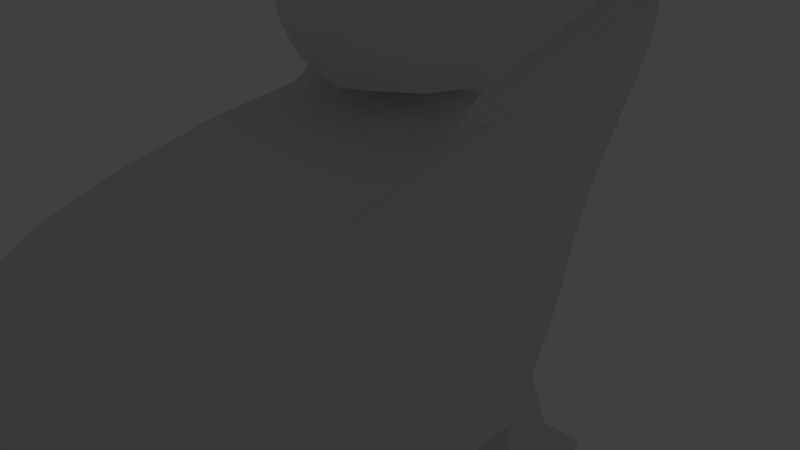 # Source: bear2.blend  (saved by Blender 2.76.0; exported with 4.5.12 LTS)
import bpy
from mathutils import Matrix  # noqa: F401  (used for matrix-valued properties, if any)

bpy.ops.wm.read_factory_settings(use_empty=True)
scene = bpy.context.scene
scene.name = 'Scene'

# ---- collections
col_collection_1 = bpy.data.collections.new('Collection 1'); scene.collection.children.link(col_collection_1)
col_collection_1.hide_render = True
col_collection_1.hide_viewport = True
col_collection_3 = bpy.data.collections.new('Collection 3'); scene.collection.children.link(col_collection_3)

# ---- world
world_world = bpy.data.worlds.new('World'); scene.world = world_world
world_world.color = (0.05088, 0.05088, 0.05088)
world_world.use_sun_shadow = False
world_world.sun_shadow_jitter_overblur = 0.0
world_world.cycles.sampling_method = 'MANUAL'
world_world.cycles.sample_map_resolution = 256

# ---- cameras
cam_camera = bpy.data.cameras.new('Camera')
cam_camera.clip_end = 100.0
cam_camera.lens = 35.0
cam_camera.sensor_width = 32.0
cam_camera.sensor_height = 18.0
cam_camera.ortho_scale = 7.314
cam_camera.dof.focus_distance = 0.0
cam_camera.dof.aperture_fstop = 128.0

# ---- lights
light_lamp = bpy.data.lights.new('Lamp', 'POINT')
light_lamp.transmission_factor = 0.0
light_lamp.cutoff_distance = 30.0
light_lamp.energy = 100.0
light_lamp.shadow_buffer_clip_start = 1.001
light_lamp.shadow_soft_size = 0.1
light_lamp.shadow_maximum_resolution = 0.006
light_lamp.use_absolute_resolution = True
light_lamp.cycles.use_multiple_importance_sampling = False

# ---- meshes
me_cube_001 = bpy.data.meshes.new('Cube.001')
me_cube_001.from_pydata([(1.841, -4.82, -1.176), (1.775, -4.491, 0.3689), (0.0, 2.793, 0.2218), (0.0, 2.048, -1.415), (0.0, -5.004, 0.2807), (0.0, -5.338, -1.415), (1.599, -2.601, 1.399), (0.0, 5.343, 1.641), (0.0, -2.887, 1.446), (0.479, -3.776, -4.326), (0.0, 1.084, -2.335), (0.0, -4.158, -2.64), (1.689, -3.549, 1.007), (0.0, -3.934, 1.013), (0.0, 3.56, 0.937), (1.807, -4.883, -0.3688), (0.0, -5.33, -0.4043), (0.0, 2.443, -0.547), (2.231, -0.9734, 0.3297), (2.27, -1.475, -1.176), (1.815, 0.5694, 1.494), (1.382, -1.674, -2.728), (0.0, -1.864, -3.228), (2.107, -0.1551, 0.9727), (2.334, -1.209, -0.3777), (2.27, 0.3285, -1.176), (1.213, 0.2784, -2.19), (2.334, 0.644, -0.3889), (2.231, 0.9235, 0.3085), (1.568, 2.476, 1.482), (0.0, 0.1247, -2.804), (2.016, 1.675, 0.9541), (2.231, -2.958, 0.3518), (1.815, -1.193, 1.44), (0.0, -3.182, -2.987), (2.107, -2.07, 0.9921), (2.27, -3.363, -1.176), (2.033, -2.978, -2.436), (2.334, -3.148, -0.366), (0.0, -5.177, -2.018), (1.97, -4.675, -1.521), (0.0, 1.947, -1.846), (2.162, -1.66, -1.757), (2.162, 0.2878, -1.635), (2.162, -3.432, -1.751), (0.4483, -3.829, -2.609), (0.5954, 1.046, -2.33), (0.4469, -1.674, -3.116), (0.4809, 0.1956, -2.562), (0.5043, -3.012, -2.885), (0.6872, 1.913, -1.751), (0.6872, -4.983, -1.924), (1.233, 0.4187, -4.278), (2.184, 0.385, -4.283), (0.5065, 0.3359, -4.286), (0.6145, 0.9996, -4.297), (1.067, 2.295, -4.246), (1.229, 0.2533, -3.851), (0.6104, 1.01, -3.9), (1.028, 2.624, -3.682), (2.179, 0.229, -3.736), (0.501, 0.1706, -3.938), (0.6383, 1.022, -3.121), (2.129, 0.2968, -3.062), (1.218, 0.3094, -3.172), (1.108, 1.985, -3.03), (0.5342, 0.2317, -3.282), (0.479, -3.776, -4.326), (2.167, -3.447, -3.855), (1.974, -2.654, -4.327), (0.696, -2.656, -4.309), (2.168, -3.415, -4.337), (2.168, -4.423, -4.322), (0.6416, -4.413, -4.313), (1.249, -3.833, -4.329), (1.253, -3.243, -4.343), (2.167, -4.64, -3.801), (0.6402, -4.64, -3.849), (1.919, -2.381, -3.919), (0.7649, -2.377, -3.913), (0.4776, -3.787, -3.978), (2.165, -3.432, -3.316), (2.165, -4.611, -2.814), (0.7381, -4.611, -2.939), (0.7525, -2.875, -3.475), (0.4682, -3.805, -3.4), (1.934, -2.9, -3.438), (1.599, -1.211, 1.739), (0.0, 5.489, 1.963), (0.0, -1.353, 1.821), (1.521, 1.17, 1.947), (1.521, 2.957, 1.954), (0.0, 2.725, 5.327), (1.572, -0.3752, 1.874), (0.0, -0.43, 1.948), (0.0, 1.304, 5.279), (1.583, 1.646, 5.111), (0.0, -0.1248, 2.054), (1.521, 1.474, 2.178), (1.568, 3.145, 2.382), (1.301, 2.601, 5.474), (0.0, 1.766, 5.306), (1.584, 0.3226, 4.593), (0.0, -0.05831, 4.827), (0.0, 5.604, 2.395), (1.443, -0.09883, 1.95), (0.0, 0.08846, 2.174), (1.53, 1.729, 2.382), (0.0, 5.637, 3.016), (1.387, 0.09435, 2.098), (1.561, 3.207, 2.645), (1.462, 2.031, 2.766), (0.0, 4.057, 3.217), (1.379, 0.1948, 2.19), (0.0, 0.1993, 2.248), (1.328, 3.164, 3.003), (1.334, 2.31, 3.087), (0.0, 3.598, 3.505), (1.393, 0.3665, 2.367), (0.0, 0.3686, 2.409), (1.076, 3.289, 3.263), (1.726, 2.299, 3.341), (0.0, 4.077, 3.653), (1.715, 0.1635, 2.585), (0.0, -0.4574, 2.324), (1.386, 3.427, 3.622), (1.796, 1.787, 4.904), (0.0, 3.607, 5.559), (1.706, 0.1221, 4.31), (0.0, -0.4182, 4.696), (1.556, 3.001, 5.283), (0.0, -0.6174, 4.34), (1.644, 3.172, 5.182), (1.804, 1.857, 4.735), (0.0, 3.836, 5.496), (1.747, 0.03403, 3.995), (0.0, -0.6704, 2.934), (1.529, 3.502, 4.026), (1.779, 2.186, 3.738), (0.0, 4.251, 4.298), (1.747, -0.008959, 2.856), (1.803, 2.038, 4.357), (0.0, 4.114, 5.075), (1.747, -0.03564, 3.547), (0.0, -0.7034, 3.787), (1.595, 3.431, 4.793), (0.3001, 2.023, -1.381), (0.2605, -5.019, 0.1289), (0.2971, -2.847, 1.439), (0.2174, 1.07, -2.333), (0.3127, -3.88, 1.012), (0.3195, 2.413, -0.5257), (0.2743, 1.935, -1.811), (0.3366, 2.758, 0.2314), (0.3001, -5.265, -1.381), (0.1605, 5.285, 1.628), (0.1637, -4.038, -2.628), (0.221, 3.515, 0.9372), (0.2511, -5.253, -0.3148), (0.1631, -1.795, -3.187), (0.1756, 0.1506, -2.716), (0.1841, -3.12, -2.95), (0.2743, -5.106, -1.984), (0.2971, -1.333, 1.81), (0.2971, -0.4223, 1.935), (0.1605, 5.418, 1.946), (0.3601, 1.347, 5.548), (0.3601, 2.053, 5.674), (0.3601, -0.02937, 5.03), (0.3601, 2.812, 5.306), (0.3582, -0.1212, 2.04), (0.1605, 5.56, 2.389), (0.3582, 0.08929, 2.158), (0.1604, 5.59, 3.012), (0.3582, 0.1987, 2.23), (0.179, 4.005, 3.187), (0.3505, 0.3683, 2.393), (0.2163, 3.555, 3.467), (0.3601, -0.3899, 2.351), (0.2882, 4.066, 3.633), (0.3601, -0.3504, 4.654), (0.3601, 3.593, 5.534), (0.3601, 3.824, 5.463), (0.3601, -0.5508, 4.296), (0.3601, -0.6043, 2.881), (0.3195, 4.242, 4.257), (0.3601, -0.6374, 3.739), (0.3601, 4.104, 5.039), (1.791, -4.687, 4.357e-05), (0.0, 2.618, -0.1626), (2.282, -1.091, -0.02402), (2.282, 0.7838, -0.0402), (2.282, -3.053, -0.007092), (0.3281, 2.585, -0.1471), (0.2558, -5.136, -0.09295), (0.335, -5.899, 0.7493), (0.0, -5.951, 0.8031), (0.0, -6.184, 0.4181), (0.0, -6.303, 0.09962), (0.3757, -6.188, 0.1024), (0.4886, -6.027, 0.3807), (0.3125, -5.507, -0.2339), (0.0, -5.219, 0.4472), (0.2576, -5.213, 0.2825), (0.0, -5.591, -0.3256), (0.3181, -5.367, 0.03123), (0.3423, -5.699, -0.1536), (0.0, -5.433, 0.6125), (0.3173, -5.454, 0.4826), (0.0, -5.851, -0.2475), (0.38, -5.596, 0.1545), (0.3831, -6.033, -0.02354), (0.0, -5.666, 0.793), (0.3799, -5.734, 0.7013), (0.0, -6.134, -0.1623), (0.4475, -5.846, 0.2891), (1.577, -1.67, -2.486), (1.45, 0.2807, -2.051), (2.065, -3.092, -2.265), (1.09, 1.91, -1.285), (0.8952, -4.722, 0.3319), (0.9619, -2.733, 1.421), (1.016, -3.726, 1.01), (1.107, 2.278, -0.4661), (1.015, 1.88, -1.726), (0.6183, 1.263, -2.185), (1.471, 0.4103, -4.279), (0.7761, 1.006, -4.298), (1.62, 2.36, -4.229), (0.736, 1.894, -4.291), (1.585, 2.686, -3.669), (0.7281, 1.983, -3.852), (0.6799, 1.218, -3.098), (1.437, 1.986, -3.011), (2.022, -2.844, -4.329), (0.5196, -3.935, -4.323), (1.482, -3.286, -4.342), (1.981, -2.647, -3.903), (1.054, -2.378, -3.914), (1.048, -2.881, -3.465), (1.992, -3.033, -3.407), (0.9619, -1.276, 1.777), (0.9551, -0.4005, 1.903), (1.128, 1.463, 5.336), (1.128, 2.417, 5.56), (1.128, 0.1149, 4.806), (1.048, -0.1108, 1.998), (1.034, 0.09164, 2.122), (1.032, 0.1969, 2.198), (1.02, 0.3674, 2.364), (1.12, -0.1634, 2.434), (1.128, -0.1255, 4.507), (1.128, -0.3178, 4.163), (1.128, -0.3691, 2.805), (1.128, -0.401, 3.629), (0.2316, 1.286, -2.203), (1.101, 2.468, -0.1036), (1.095, 2.659, 0.2588), (1.029, -5.058, -1.285), (0.4699, 5.051, 1.59), (0.803, 3.387, 0.9377), (0.9101, -5.115, -0.4543), (0.6806, -1.674, -3.019), (0.6639, 0.2163, -2.469), (0.8864, -3.004, -2.773), (0.0, 1.299, -2.213), (1.008, -4.906, -1.823), (0.6882, 0.3566, -4.284), (0.683, 0.1913, -3.916), (1.466, 0.2473, -3.822), (1.446, 0.3062, -3.144), (0.7052, 0.2511, -3.254), (1.015, -2.655, -4.314), (1.023, -4.415, -4.315), (0.6715, -3.791, -4.326), (1.479, -3.981, -4.327), (1.022, -4.64, -3.837), (1.095, -4.611, -2.908), (0.4699, 5.18, 1.897), (0.8798, 2.932, 5.199), (0.4699, 5.316, 2.322), (0.4698, 5.388, 2.939), (0.5773, 3.859, 3.102), (0.6739, 3.527, 3.346), (0.9494, 3.921, 3.616), (1.104, 3.492, 5.326), (1.128, 3.68, 5.288), (1.045, 4.081, 4.131), (1.128, 3.948, 4.882), (0.9026, -4.919, -0.06116), (0.8352, -2.803, -4.318), (0.8727, 1.286, -4.292), (1.132, -2.813, -4.321), (0.7594, -3.947, -4.324), (2.27, -2.424, -1.176), (1.709, -2.329, -2.581), (2.334, -2.183, -0.3718), (2.231, -1.971, 0.3408), (1.815, -0.3158, 1.467), (0.0, -2.526, -3.107), (2.107, -1.117, 0.9825), (2.162, -2.55, -1.754), (0.4757, -2.346, -3.0), (1.547, 0.3938, 1.911), (1.686, 0.9553, 4.853), (0.0, 0.6687, 5.102), (1.482, 0.6837, 2.064), (1.477, 0.8361, 2.239), (1.473, 1.139, 2.476), (1.399, 1.519, 2.828), (1.784, 1.42, 3.051), (1.8, 0.9936, 4.641), (1.823, 1.039, 4.42), (1.814, 1.254, 3.408), (1.823, 1.131, 4.023), (0.3601, 0.8059, 5.375), (0.1737, -2.46, -3.068), (2.282, -2.077, -0.01552), (0.784, -2.342, -2.895), (1.128, 0.8509, 5.129), (1.822, -2.384, -2.375), (1.756, 1.886, 0.2879), (1.102, 3.863, 1.533), (0.0, 0.672, -2.537), (1.515, 2.616, 0.9449), (0.5462, 0.6809, -2.43), (0.5681, 0.7147, -4.292), (0.5634, 0.6494, -3.916), (0.5936, 0.6828, -3.19), (1.081, 4.141, 1.907), (0.9957, 2.848, 5.209), (0.0, 2.244, 5.308), (1.102, 4.298, 2.329), (1.099, 4.365, 2.787), (0.9024, 3.689, 3.061), (0.8268, 3.446, 3.307), (0.9832, 3.69, 3.585), (1.117, 3.217, 5.174), (1.204, 3.521, 5.068), (1.091, 3.828, 4.063), (1.171, 3.698, 4.732), (0.3601, 2.417, 5.313), (0.1994, 0.6752, -2.498), (0.7384, 0.7271, -4.292), (0.9183, 2.684, 5.272), (1.839, 1.181, -1.212), (1.85, 1.516, -0.4165), (1.747, 1.172, -1.668), (1.09, 0.7583, -4.29), (2.038, 1.498, -4.278), (2.03, 1.614, -3.724), (1.802, 1.158, -3.02), (1.803, 1.701, -0.06431), (1.28, 0.9149, -4.287), (1.709, 1.714, 4.99), (0.0, 3.392, 5.355), (1.649, 0.2496, 4.473), (0.0, -0.3213, 4.679), (1.457, 2.81, 5.376), (0.3601, -0.2639, 4.755), (0.3601, 3.378, 5.335), (1.128, -0.06074, 4.588), (0.9453, 3.304, 5.184), (1.758, 0.98, 4.709), (1.052, 3.044, 5.165)], [], [(38, 15, 0, 36), (298, 20, 90, 303), (286, 285, 337, 338), (162, 39, 11, 156), (350, 60, 53, 349), (269, 57, 52, 226), (158, 16, 5, 154), (233, 351, 350, 230), (223, 346, 345, 219), (192, 188, 15, 38), (191, 190, 24, 27), (297, 18, 23, 300), (217, 216, 21, 26), (300, 23, 20, 298), (6, 33, 93, 87), (27, 24, 19, 25), (346, 27, 25, 345), (352, 191, 27, 346), (18, 28, 31, 23), (23, 31, 29, 20), (193, 256, 223, 151), (20, 29, 91, 90), (12, 35, 33, 6), (68, 76, 72, 71), (1, 32, 35, 12), (317, 192, 38, 296), (320, 218, 37, 295), (296, 38, 36, 294), (294, 36, 44, 301), (345, 25, 43, 347), (25, 19, 42, 43), (36, 0, 40, 44), (157, 14, 7, 155), (219, 224, 50, 152, 146), (221, 241, 163, 148), (156, 161, 49, 45), (259, 278, 329, 322), (159, 160, 48, 47), (155, 165, 278, 259), (316, 159, 47, 302), (194, 158, 261, 289), (220, 222, 150, 147), (153, 157, 260, 257), (157, 155, 259, 260), (255, 225, 46, 149), (291, 353, 348, 227), (158, 154, 258, 261), (214, 211, 199, 198), (222, 221, 148, 150), (223, 219, 146, 151), (276, 77, 73, 273), (242, 164, 163, 241), (342, 149, 46, 325), (353, 226, 52, 348), (268, 61, 54, 267), (224, 347, 351, 233), (327, 58, 55, 326), (271, 66, 61, 268), (270, 64, 57, 269), (351, 63, 60, 350), (347, 43, 63, 351), (217, 26, 64, 270), (263, 48, 66, 271), (230, 350, 349, 228), (85, 84, 79, 80), (83, 85, 80, 77), (80, 79, 70, 67), (77, 80, 67, 73), (293, 235, 9, 274), (277, 83, 77, 276), (81, 82, 76, 68), (44, 40, 82, 81), (266, 51, 83, 277), (51, 45, 85, 83), (45, 49, 84, 85), (154, 5, 39, 162), (165, 171, 280, 278), (325, 46, 62, 328), (154, 162, 51, 266, 258), (363, 354, 96, 304), (361, 356, 102, 245), (106, 172, 174, 114), (169, 360, 355, 92), (341, 169, 92, 331), (245, 319, 315, 168), (169, 341, 344, 279), (163, 164, 94, 89), (362, 360, 169, 279), (90, 91, 99, 98), (244, 167, 166, 243), (180, 251, 361, 359), (98, 99, 110, 107), (173, 175, 282, 281), (315, 166, 95, 305), (246, 247, 172, 170), (306, 98, 107, 307), (280, 281, 333, 332), (107, 110, 115, 111), (175, 177, 283, 282), (166, 167, 101, 95), (247, 248, 174, 172), (307, 107, 111, 308), (281, 282, 334, 333), (111, 115, 120, 116), (177, 179, 284, 283), (171, 104, 108, 173), (248, 249, 176, 174), (308, 111, 116, 309), (282, 283, 335, 334), (116, 120, 125, 121), (179, 185, 287, 284), (173, 108, 112, 175), (249, 250, 178, 176), (309, 116, 121, 310), (283, 284, 336, 335), (133, 132, 130, 126), (285, 181, 360, 362), (175, 112, 117, 177), (254, 252, 183, 186), (312, 133, 126, 311), (284, 287, 339, 336), (314, 141, 133, 312), (242, 246, 170, 164), (177, 117, 122, 179), (185, 187, 288, 287), (121, 125, 137, 138), (253, 254, 186, 184), (182, 134, 127, 181), (252, 251, 180, 183), (310, 121, 138, 313), (287, 288, 340, 339), (138, 137, 145, 141), (187, 182, 286, 288), (187, 142, 134, 182), (250, 253, 184, 178), (313, 138, 141, 314), (285, 362, 364, 337), (153, 257, 256, 193), (179, 122, 139, 185), (303, 90, 98, 306), (288, 286, 338, 340), (141, 145, 132, 133), (153, 2, 14, 157), (165, 88, 104, 171), (94, 164, 170, 97), (136, 184, 186, 144), (124, 178, 184, 136), (144, 186, 183, 131), (131, 183, 180, 129), (119, 176, 178, 124), (114, 174, 176, 119), (257, 321, 352, 256), (129, 180, 359, 357), (97, 170, 172, 106), (357, 359, 168, 103), (13, 150, 148, 8), (323, 10, 149, 342), (265, 255, 149, 10), (4, 147, 150, 13), (189, 193, 151, 17), (299, 22, 159, 316), (8, 148, 163, 89), (22, 30, 160, 159), (51, 162, 156, 45), (243, 166, 315, 319), (11, 34, 161, 156), (220, 147, 194, 289), (297, 32, 192, 317), (321, 28, 191, 352), (28, 18, 190, 191), (32, 1, 188, 192), (185, 139, 142, 187), (2, 153, 193, 189), (213, 212, 196, 195), (215, 213, 195, 200), (211, 215, 200, 199), (158, 194, 205, 201), (194, 147, 203, 205), (200, 197, 198, 199), (3, 146, 152, 41), (201, 205, 210, 206), (205, 203, 208, 210), (195, 196, 197, 200), (147, 4, 202, 203), (206, 210, 215, 211), (210, 208, 213, 215), (16, 158, 201, 204), (203, 202, 207, 208), (236, 275, 74, 75), (228, 349, 353, 291), (1, 220, 289, 188), (254, 143, 135, 252), (40, 266, 277, 82), (239, 86, 78, 238), (82, 277, 276, 76), (292, 236, 75, 290), (240, 81, 68, 237), (26, 263, 271, 64), (43, 217, 270, 63), (64, 271, 268, 57), (57, 268, 267, 52), (228, 291, 229, 56), (0, 258, 266, 40), (301, 320, 216, 42), (231, 59, 56, 229), (318, 295, 37, 264), (362, 279, 330, 364), (220, 1, 12, 222), (238, 78, 69, 272), (60, 269, 226, 53), (324, 260, 259, 322), (273, 293, 275, 72), (234, 71, 236, 292), (273, 73, 235, 293), (79, 238, 272, 70), (302, 47, 262, 318), (58, 231, 229, 55), (47, 48, 263, 262), (229, 291, 227, 55), (343, 348, 52, 267), (304, 96, 243, 319), (59, 230, 228, 56), (65, 233, 230, 59), (62, 232, 231, 58), (46, 225, 232, 62), (50, 224, 233, 65), (86, 240, 237, 78), (78, 237, 234, 69), (237, 68, 71, 234), (70, 272, 292, 290), (84, 239, 238, 79), (49, 264, 239, 84), (37, 218, 240, 86), (9, 70, 290, 274), (290, 75, 74, 274), (255, 265, 41, 152), (253, 140, 143, 254), (250, 123, 140, 253), (252, 135, 128, 251), (249, 118, 123, 250), (248, 113, 118, 249), (247, 109, 113, 248), (246, 105, 109, 247), (330, 344, 244, 100), (326, 55, 227, 343), (301, 44, 218, 320), (167, 341, 331, 101), (87, 93, 242, 241), (218, 44, 81, 240), (264, 37, 86, 239), (275, 293, 274, 74), (69, 234, 292, 272), (225, 50, 65, 232), (63, 270, 269, 60), (232, 65, 59, 231), (278, 280, 332, 329), (251, 128, 356, 361), (15, 261, 258, 0), (321, 257, 260, 324), (152, 50, 225, 255), (256, 352, 346, 223), (188, 289, 261, 15), (221, 6, 87, 241), (262, 21, 295, 318), (263, 26, 21, 262), (219, 345, 347, 224), (222, 12, 6, 221), (96, 100, 244, 243), (49, 302, 318, 264), (43, 42, 216, 217), (18, 297, 317, 190), (209, 206, 211, 214), (244, 344, 341, 167), (93, 303, 306, 105), (140, 313, 314, 143), (123, 310, 313, 140), (143, 314, 312, 135), (135, 312, 311, 128), (118, 309, 310, 123), (113, 308, 309, 118), (109, 307, 308, 113), (105, 306, 307, 109), (204, 201, 206, 209), (161, 316, 302, 49), (19, 294, 301, 42), (24, 296, 294, 19), (216, 320, 295, 21), (190, 317, 296, 24), (35, 300, 298, 33), (32, 297, 300, 35), (33, 298, 303, 93), (227, 348, 343), (349, 53, 226, 353), (17, 151, 146, 3), (328, 62, 58, 327), (304, 319, 245, 102), (54, 326, 343, 267), (76, 276, 273, 72), (171, 173, 281, 280), (145, 340, 338, 132), (137, 339, 340, 145), (125, 336, 339, 137), (132, 338, 337, 130), (120, 335, 336, 125), (115, 334, 335, 120), (110, 333, 334, 115), (99, 332, 333, 110), (91, 329, 332, 99), (316, 161, 34, 299), (356, 363, 304, 102), (48, 325, 328, 66), (66, 328, 327, 61), (61, 327, 326, 54), (160, 342, 325, 48), (29, 322, 329, 91), (28, 321, 324, 31), (31, 324, 322, 29), (130, 337, 364, 358), (128, 311, 363, 356), (361, 245, 168, 359), (182, 181, 285, 286), (168, 315, 305, 103), (126, 130, 358, 354), (30, 323, 342, 160), (311, 126, 354, 363), (208, 207, 212, 213), (155, 7, 88, 165), (358, 364, 330, 100), (71, 72, 275, 236), (354, 358, 100, 96), (242, 93, 105, 246), (279, 344, 330), (181, 127, 355, 360)])
_uv = me_cube_001.uv_layers.new(name='UVMap')
_uv.uv.foreach_set('vector', [0.323, 0.2721, 0.2213, 0.2744, 0.2239, 0.2294, 0.3085, 0.2278, 0.5093, 0.3902, 0.5778, 0.3876, 0.6389, 0.4204, 0.5677, 0.4268, 0.8297, 0.6091, 0.8189, 0.6177, 0.7561, 0.5982, 0.7585, 0.5863, 0.1237, 0.152, 0.1014, 0.1408, 0.1724, 0.06202, 0.1883, 0.06922, 0.5677, 0.1078, 0.5663, 0.1079, 0.5692, 0.1048, 0.57, 0.1048, 0.5654, 0.1016, 0.5652, 0.09953, 0.5689, 0.1001, 0.569, 0.1013, 0.09401, 0.3071, 0.07244, 0.2872, 0.08335, 0.1954, 0.1101, 0.2036, 0.5911, 0.1015, 0.5636, 0.1149, 0.5677, 0.1078, 0.5797, 0.1031, 0.7051, 0.1829, 0.5717, 0.2448, 0.5433, 0.1992, 0.6615, 0.1362, 0.3287, 0.2928, 0.2317, 0.2965, 0.2213, 0.2744, 0.323, 0.2721, 0.5733, 0.269, 0.4487, 0.2855, 0.4392, 0.2632, 0.5599, 0.2475, 0.3962, 0.3113, 0.4581, 0.3082, 0.5175, 0.3495, 0.4518, 0.352, 0.5184, 0.1225, 0.39, 0.1182, 0.3864, 0.09794, 0.5158, 0.1056, 0.4518, 0.352, 0.5175, 0.3495, 0.5778, 0.3876, 0.5093, 0.3902, 0.3485, 0.3896, 0.4408, 0.3927, 0.4965, 0.4332, 0.4374, 0.4173, 0.5599, 0.2475, 0.4392, 0.2632, 0.4168, 0.2132, 0.5328, 0.2014, 0.5717, 0.2448, 0.5599, 0.2475, 0.5328, 0.2014, 0.5433, 0.1992, 0.5867, 0.2659, 0.5733, 0.269, 0.5599, 0.2475, 0.5717, 0.2448, 0.4581, 0.3082, 0.5873, 0.2913, 0.6514, 0.3278, 0.5175, 0.3495, 0.5175, 0.3495, 0.6514, 0.3278, 0.73, 0.3609, 0.5778, 0.3876, 0.7688, 0.1641, 0.7264, 0.2046, 0.7051, 0.1829, 0.7468, 0.1418, 0.5778, 0.3876, 0.73, 0.3609, 0.7754, 0.388, 0.6389, 0.4204, 0.2938, 0.3594, 0.3861, 0.3545, 0.4408, 0.3927, 0.3485, 0.3896, 0.2651, 0.135, 0.2518, 0.14, 0.2544, 0.1344, 0.2611, 0.1307, 0.2439, 0.318, 0.3343, 0.3143, 0.3861, 0.3545, 0.2938, 0.3594, 0.3887, 0.2891, 0.3287, 0.2928, 0.323, 0.2721, 0.3811, 0.2677, 0.3492, 0.1422, 0.3083, 0.1661, 0.3103, 0.1557, 0.3483, 0.1268, 0.3811, 0.2677, 0.323, 0.2721, 0.3085, 0.2278, 0.3627, 0.2205, 0.3627, 0.2205, 0.3085, 0.2278, 0.3024, 0.1973, 0.3516, 0.1881, 0.5433, 0.1992, 0.5328, 0.2014, 0.5265, 0.1734, 0.5368, 0.1715, 0.5328, 0.2014, 0.4168, 0.2132, 0.4008, 0.179, 0.5265, 0.1734, 0.3085, 0.2278, 0.2239, 0.2294, 0.2349, 0.2094, 0.3024, 0.1973, 0.8539, 0.2324, 0.8667, 0.2219, 0.9718, 0.3095, 0.9599, 0.3143, 0.6615, 0.1362, 0.6451, 0.1125, 0.6572, 0.09745, 0.6727, 0.07201, 0.6961, 0.09372, 0.3255, 0.4251, 0.4215, 0.4564, 0.4047, 0.4975, 0.3017, 0.4644, 0.1883, 0.06922, 0.2626, 0.03643, 0.2786, 0.06028, 0.2116, 0.0808, 0.9337, 0.3208, 0.9454, 0.3398, 0.7928, 0.3824, 0.7517, 0.3562, 0.3709, 0.01329, 0.5297, 0.01604, 0.5341, 0.0436, 0.3809, 0.03357, 0.9599, 0.3143, 0.9725, 0.3354, 0.9454, 0.3398, 0.9337, 0.3208, 0.3167, 0.02486, 0.3709, 0.01329, 0.3809, 0.03357, 0.3297, 0.04692, 0.1086, 0.3327, 0.09401, 0.3071, 0.1541, 0.2823, 0.167, 0.3161, 0.1858, 0.3452, 0.2621, 0.3904, 0.2279, 0.4274, 0.1221, 0.3576, 0.7906, 0.1867, 0.8539, 0.2324, 0.8196, 0.2613, 0.7483, 0.2268, 0.8539, 0.2324, 0.9599, 0.3143, 0.9337, 0.3208, 0.8196, 0.2613, 0.6251, 0.04379, 0.615, 0.06712, 0.601, 0.05701, 0.6093, 0.03439, 0.5741, 0.09924, 0.5695, 0.1014, 0.5693, 0.1002, 0.5731, 0.09822, 0.09401, 0.3071, 0.1101, 0.2036, 0.1668, 0.2177, 0.1541, 0.2823, 0.01087, 0.3297, 0.03559, 0.3485, 0.02796, 0.3576, 8.374e-05, 0.355, 0.2621, 0.3904, 0.3255, 0.4251, 0.3017, 0.4644, 0.2279, 0.4274, 0.7051, 0.1829, 0.6615, 0.1362, 0.6961, 0.09372, 0.7468, 0.1418, 0.2443, 0.1293, 0.2418, 0.1257, 0.248, 0.1246, 0.2496, 0.1271, 0.4808, 0.4756, 0.4622, 0.5165, 0.4047, 0.4975, 0.4215, 0.4564, 0.5397, 0.01833, 0.6093, 0.03439, 0.601, 0.05701, 0.5424, 0.04527, 0.5695, 0.1014, 0.569, 0.1013, 0.5689, 0.1001, 0.5693, 0.1002, 0.5677, 0.09595, 0.5685, 0.09476, 0.5702, 0.0964, 0.5699, 0.09733, 0.6451, 0.1125, 0.5368, 0.1715, 0.5636, 0.1149, 0.5911, 0.1015, 0.5693, 0.0947, 0.5749, 0.09425, 0.5734, 0.09735, 0.5706, 0.09652, 0.5607, 0.0887, 0.5628, 0.08551, 0.5685, 0.09476, 0.5677, 0.09595, 0.5558, 0.1023, 0.5542, 0.09826, 0.5652, 0.09953, 0.5654, 0.1016, 0.5636, 0.1149, 0.5609, 0.1144, 0.5663, 0.1079, 0.5677, 0.1078, 0.5368, 0.1715, 0.5265, 0.1734, 0.5609, 0.1144, 0.5636, 0.1149, 0.5184, 0.1225, 0.5158, 0.1056, 0.5542, 0.09826, 0.5558, 0.1023, 0.5295, 0.05909, 0.5341, 0.0436, 0.5628, 0.08551, 0.5607, 0.0887, 0.5797, 0.1031, 0.5677, 0.1078, 0.57, 0.1048, 0.5769, 0.1023, 0.2416, 0.106, 0.2667, 0.1069, 0.2631, 0.1183, 0.2498, 0.1161, 0.2158, 0.1298, 0.2416, 0.106, 0.2498, 0.1161, 0.2418, 0.1257, 0.2498, 0.1161, 0.2631, 0.1183, 0.2605, 0.1202, 0.2525, 0.1205, 0.2418, 0.1257, 0.2498, 0.1161, 0.2525, 0.1205, 0.248, 0.1246, 0.2522, 0.1233, 0.2514, 0.1216, 0.2526, 0.1206, 0.2531, 0.1221, 0.2237, 0.137, 0.2158, 0.1298, 0.2418, 0.1257, 0.2443, 0.1293, 0.2712, 0.1416, 0.2475, 0.1585, 0.2518, 0.14, 0.2651, 0.135, 0.3024, 0.1973, 0.2349, 0.2094, 0.2475, 0.1585, 0.2712, 0.1416, 0.1751, 0.1773, 0.1552, 0.1666, 0.2158, 0.1298, 0.2237, 0.137, 0.1552, 0.1666, 0.2116, 0.0808, 0.2416, 0.106, 0.2158, 0.1298, 0.2116, 0.0808, 0.2786, 0.06028, 0.2667, 0.1069, 0.2416, 0.106, 0.1101, 0.2036, 0.08335, 0.1954, 0.1014, 0.1408, 0.1237, 0.152, 0.9725, 0.3354, 0.985, 0.3655, 0.9581, 0.3665, 0.9454, 0.3398, 0.5424, 0.04527, 0.601, 0.05701, 0.581, 0.08321, 0.5651, 0.08523, 0.1101, 0.2036, 0.1237, 0.152, 0.1552, 0.1666, 0.1751, 0.1773, 0.1668, 0.2177, 0.688, 0.6014, 0.7056, 0.6028, 0.7061, 0.6076, 0.6914, 0.6054, 0.6565, 0.6298, 0.6704, 0.6, 0.6767, 0.6033, 0.6646, 0.6337, 0.4828, 0.5479, 0.4947, 0.5304, 0.5014, 0.5354, 0.4888, 0.5523, 0.8256, 0.6575, 0.834, 0.6522, 0.8448, 0.6691, 0.8353, 0.6752, 0.7788, 0.6729, 0.8256, 0.6575, 0.8353, 0.6752, 0.7851, 0.6921, 0.6646, 0.6337, 0.6853, 0.637, 0.6818, 0.6765, 0.654, 0.6721, 0.8256, 0.6575, 0.7788, 0.6729, 0.7658, 0.6353, 0.8051, 0.6247, 0.4047, 0.4975, 0.4622, 0.5165, 0.4549, 0.5333, 0.3976, 0.5162, 0.812, 0.6212, 0.834, 0.6522, 0.8256, 0.6575, 0.8051, 0.6247, 0.6389, 0.4204, 0.7754, 0.388, 0.7959, 0.4162, 0.6697, 0.4331, 0.7602, 0.6368, 0.7722, 0.6751, 0.7096, 0.6809, 0.706, 0.6404, 0.6296, 0.6618, 0.6484, 0.626, 0.6565, 0.6298, 0.6418, 0.667, 0.6697, 0.4331, 0.7959, 0.4162, 0.8051, 0.4337, 0.6839, 0.4472, 0.9891, 0.4053, 0.9254, 0.4787, 0.8969, 0.4673, 0.9669, 0.4023, 0.6818, 0.6765, 0.7096, 0.6809, 0.7118, 0.7014, 0.6806, 0.6967, 0.5062, 0.4774, 0.5233, 0.4872, 0.4947, 0.5304, 0.4819, 0.5221, 0.594, 0.4389, 0.6697, 0.4331, 0.6839, 0.4472, 0.612, 0.4516, 0.9581, 0.3665, 0.9669, 0.4023, 0.8222, 0.4298, 0.8125, 0.4102, 0.6839, 0.4472, 0.8051, 0.4337, 0.8087, 0.4598, 0.7053, 0.4719, 0.9254, 0.4787, 0.9056, 0.5078, 0.8731, 0.4963, 0.8969, 0.4673, 0.7096, 0.6809, 0.7722, 0.6751, 0.7779, 0.6945, 0.7118, 0.7014, 0.5233, 0.4872, 0.5323, 0.4938, 0.5014, 0.5354, 0.4947, 0.5304, 0.612, 0.4516, 0.6839, 0.4472, 0.7053, 0.4719, 0.6284, 0.4681, 0.9669, 0.4023, 0.8969, 0.4673, 0.8154, 0.459, 0.8222, 0.4298, 0.7053, 0.4719, 0.8087, 0.4598, 0.7839, 0.4849, 0.7102, 0.4854, 0.9056, 0.5078, 0.8981, 0.5421, 0.8607, 0.5339, 0.8731, 0.4963, 0.985, 0.3655, 0.9974, 0.365, 0.9999, 0.4079, 0.9891, 0.4053, 0.5323, 0.4938, 0.5485, 0.5071, 0.5117, 0.5454, 0.5014, 0.5354, 0.6284, 0.4681, 0.7053, 0.4719, 0.7102, 0.4854, 0.6453, 0.4812, 0.8969, 0.4673, 0.8731, 0.4963, 0.7906, 0.4852, 0.8154, 0.459, 0.7102, 0.4854, 0.7839, 0.4849, 0.7704, 0.5193, 0.7094, 0.5134, 0.8981, 0.5421, 0.8909, 0.5752, 0.8552, 0.5608, 0.8607, 0.5339, 0.9891, 0.4053, 0.9999, 0.4079, 0.9365, 0.4835, 0.9254, 0.4787, 0.5485, 0.5071, 0.573, 0.5431, 0.5405, 0.5776, 0.5117, 0.5454, 0.6453, 0.4812, 0.7102, 0.4854, 0.7094, 0.5134, 0.66, 0.5158, 0.8731, 0.4963, 0.8607, 0.5339, 0.7768, 0.5203, 0.7906, 0.4852, 0.7045, 0.5876, 0.7519, 0.5861, 0.7505, 0.5988, 0.7052, 0.598, 0.8189, 0.6177, 0.8424, 0.6469, 0.834, 0.6522, 0.812, 0.6212, 0.9254, 0.4787, 0.9365, 0.4835, 0.9189, 0.5134, 0.9056, 0.5078, 0.6133, 0.5977, 0.6325, 0.6161, 0.6107, 0.6507, 0.5875, 0.6312, 0.6782, 0.5877, 0.7045, 0.5876, 0.7052, 0.598, 0.6846, 0.5973, 0.8607, 0.5339, 0.8552, 0.5608, 0.7695, 0.5428, 0.7768, 0.5203, 0.6713, 0.5696, 0.7049, 0.5683, 0.7045, 0.5876, 0.6782, 0.5877, 0.4808, 0.4756, 0.5062, 0.4774, 0.4819, 0.5221, 0.4622, 0.5165, 0.9056, 0.5078, 0.9189, 0.5134, 0.9152, 0.5468, 0.8981, 0.5421, 0.8909, 0.5752, 0.8724, 0.6143, 0.8411, 0.592, 0.8552, 0.5608, 0.7094, 0.5134, 0.7704, 0.5193, 0.7624, 0.5422, 0.7047, 0.539, 0.5855, 0.5644, 0.6133, 0.5977, 0.5875, 0.6312, 0.5559, 0.5973, 0.8559, 0.6356, 0.8697, 0.6505, 0.8542, 0.663, 0.8424, 0.6469, 0.6325, 0.6161, 0.6484, 0.626, 0.6296, 0.6618, 0.6107, 0.6507, 0.66, 0.5158, 0.7094, 0.5134, 0.7047, 0.539, 0.6606, 0.539, 0.8552, 0.5608, 0.8411, 0.592, 0.7628, 0.5692, 0.7695, 0.5428, 0.7047, 0.539, 0.7624, 0.5422, 0.7556, 0.5686, 0.7049, 0.5683, 0.8724, 0.6143, 0.8559, 0.6356, 0.8297, 0.6091, 0.8411, 0.592, 0.8724, 0.6143, 0.8891, 0.6267, 0.8697, 0.6505, 0.8559, 0.6356, 0.573, 0.5431, 0.5855, 0.5644, 0.5559, 0.5973, 0.5405, 0.5776, 0.6606, 0.539, 0.7047, 0.539, 0.7049, 0.5683, 0.6713, 0.5696, 0.8189, 0.6177, 0.812, 0.6212, 0.7545, 0.6013, 0.7561, 0.5982, 0.7906, 0.1867, 0.7483, 0.2268, 0.7264, 0.2046, 0.7688, 0.1641, 0.8981, 0.5421, 0.9152, 0.5468, 0.9084, 0.5827, 0.8909, 0.5752, 0.5677, 0.4268, 0.6389, 0.4204, 0.6697, 0.4331, 0.594, 0.4389, 0.8411, 0.592, 0.8297, 0.6091, 0.7585, 0.5863, 0.7628, 0.5692, 0.7049, 0.5683, 0.7556, 0.5686, 0.7519, 0.5861, 0.7045, 0.5876, 0.7906, 0.1867, 0.8089, 0.1689, 0.8667, 0.2219, 0.8539, 0.2324, 0.9725, 0.3354, 0.9851, 0.3325, 0.9974, 0.365, 0.985, 0.3655, 0.4549, 0.5333, 0.4622, 0.5165, 0.4819, 0.5221, 0.4714, 0.5407, 0.5433, 0.6129, 0.5559, 0.5973, 0.5875, 0.6312, 0.5754, 0.6476, 0.5281, 0.5936, 0.5405, 0.5776, 0.5559, 0.5973, 0.5433, 0.6129, 0.5754, 0.6476, 0.5875, 0.6312, 0.6107, 0.6507, 0.6, 0.6681, 0.6, 0.6681, 0.6107, 0.6507, 0.6296, 0.6618, 0.6202, 0.68, 0.4984, 0.5605, 0.5117, 0.5454, 0.5405, 0.5776, 0.5281, 0.5936, 0.4888, 0.5523, 0.5014, 0.5354, 0.5117, 0.5454, 0.4984, 0.5605, 0.7483, 0.2268, 0.6023, 0.2879, 0.5867, 0.2659, 0.7264, 0.2046, 0.6202, 0.68, 0.6296, 0.6618, 0.6418, 0.667, 0.6348, 0.686, 0.4714, 0.5407, 0.4819, 0.5221, 0.4947, 0.5304, 0.4828, 0.5479, 0.6348, 0.686, 0.6418, 0.667, 0.654, 0.6721, 0.6494, 0.6921, 0.2126, 0.4468, 0.2279, 0.4274, 0.3017, 0.4644, 0.2912, 0.4834, 0.5382, 0.002385, 0.6154, 0.01849, 0.6093, 0.03439, 0.5397, 0.01833, 0.6323, 0.02737, 0.6251, 0.04379, 0.6093, 0.03439, 0.6154, 0.01849, 0.1233, 0.3877, 0.1221, 0.3576, 0.2279, 0.4274, 0.2126, 0.4468, 0.7862, 0.1462, 0.7688, 0.1641, 0.7468, 0.1418, 0.7631, 0.1238, 0.3086, 0.01118, 0.3639, 8.409e-05, 0.3709, 0.01329, 0.3167, 0.02486, 0.2912, 0.4834, 0.3017, 0.4644, 0.4047, 0.4975, 0.3976, 0.5162, 0.3639, 8.409e-05, 0.5272, 8.374e-05, 0.5297, 0.01604, 0.3709, 0.01329, 0.1552, 0.1666, 0.1237, 0.152, 0.1883, 0.06922, 0.2116, 0.0808, 0.706, 0.6404, 0.7096, 0.6809, 0.6818, 0.6765, 0.6853, 0.637, 0.1724, 0.06202, 0.2533, 0.02228, 0.2626, 0.03643, 0.1883, 0.06922, 0.1858, 0.3452, 0.1221, 0.3576, 0.1086, 0.3327, 0.167, 0.3161, 0.3962, 0.3113, 0.3343, 0.3143, 0.3287, 0.2928, 0.3887, 0.2891, 0.6023, 0.2879, 0.5873, 0.2913, 0.5733, 0.269, 0.5867, 0.2659, 0.5873, 0.2913, 0.4581, 0.3082, 0.4487, 0.2855, 0.5733, 0.269, 0.3343, 0.3143, 0.2439, 0.318, 0.2317, 0.2965, 0.3287, 0.2928, 0.8909, 0.5752, 0.9084, 0.5827, 0.8891, 0.6267, 0.8724, 0.6143, 0.8089, 0.1689, 0.7906, 0.1867, 0.7688, 0.1641, 0.7862, 0.1462, 0.05295, 0.3896, 0.05835, 0.4178, 0.0325, 0.4143, 0.04317, 0.3928, 0.04892, 0.3661, 0.05295, 0.3896, 0.04317, 0.3928, 0.03865, 0.3722, 0.03559, 0.3485, 0.04892, 0.3661, 0.03865, 0.3722, 0.02796, 0.3576, 0.09401, 0.3071, 0.1086, 0.3327, 0.08586, 0.3459, 0.07037, 0.3242, 0.1086, 0.3327, 0.1221, 0.3576, 0.09919, 0.3702, 0.08586, 0.3459, 0.03865, 0.3722, 0.004486, 0.3858, 8.374e-05, 0.355, 0.02796, 0.3576, 0.7094, 0.07527, 0.6961, 0.09372, 0.6727, 0.07201, 0.6831, 0.05399, 0.07037, 0.3242, 0.08586, 0.3459, 0.06619, 0.3565, 0.05577, 0.3341, 0.08586, 0.3459, 0.09919, 0.3702, 0.07498, 0.3819, 0.06619, 0.3565, 0.04317, 0.3928, 0.0325, 0.4143, 0.004486, 0.3858, 0.03865, 0.3722, 0.1221, 0.3576, 0.1233, 0.3877, 0.1025, 0.3977, 0.09919, 0.3702, 0.05577, 0.3341, 0.06619, 0.3565, 0.04892, 0.3661, 0.03559, 0.3485, 0.06619, 0.3565, 0.07498, 0.3819, 0.05295, 0.3896, 0.04892, 0.3661, 0.07244, 0.2872, 0.09401, 0.3071, 0.07037, 0.3242, 0.0511, 0.3003, 0.09919, 0.3702, 0.1025, 0.3977, 0.08166, 0.4083, 0.07498, 0.3819, 0.2592, 0.1261, 0.2547, 0.1285, 0.2548, 0.1265, 0.2586, 0.1245, 0.5769, 0.1023, 0.57, 0.1048, 0.5695, 0.1014, 0.5741, 0.09924, 0.2439, 0.318, 0.1858, 0.3452, 0.167, 0.3161, 0.2317, 0.2965, 0.6133, 0.5977, 0.6377, 0.5709, 0.6518, 0.5879, 0.6325, 0.6161, 0.2349, 0.2094, 0.1751, 0.1773, 0.2237, 0.137, 0.2475, 0.1585, 0.269, 0.1125, 0.276, 0.1292, 0.2671, 0.1245, 0.2641, 0.1198, 0.2475, 0.1585, 0.2237, 0.137, 0.2443, 0.1293, 0.2518, 0.14, 0.2608, 0.1227, 0.2592, 0.1261, 0.2586, 0.1245, 0.26, 0.1213, 0.2748, 0.1323, 0.2712, 0.1416, 0.2651, 0.135, 0.2666, 0.1271, 0.5158, 0.1056, 0.5295, 0.05909, 0.5607, 0.0887, 0.5542, 0.09826, 0.5265, 0.1734, 0.5184, 0.1225, 0.5558, 0.1023, 0.5609, 0.1144, 0.5542, 0.09826, 0.5607, 0.0887, 0.5677, 0.09595, 0.5652, 0.09953, 0.5652, 0.09953, 0.5677, 0.09595, 0.5699, 0.09733, 0.5689, 0.1001, 0.5769, 0.1023, 0.5741, 0.09924, 0.5744, 0.09836, 0.5774, 0.1014, 0.2239, 0.2294, 0.1668, 0.2177, 0.1751, 0.1773, 0.2349, 0.2094, 0.3516, 0.1881, 0.3492, 0.1422, 0.39, 0.1182, 0.4008, 0.179, 0.5763, 0.09614, 0.5805, 0.1018, 0.5774, 0.1014, 0.5744, 0.09836, 0.3344, 0.0669, 0.3483, 0.1268, 0.3103, 0.1557, 0.2865, 0.08415, 0.812, 0.6212, 0.8051, 0.6247, 0.7528, 0.6044, 0.7545, 0.6013, 0.1858, 0.3452, 0.2439, 0.318, 0.2938, 0.3594, 0.2621, 0.3904, 0.2641, 0.1198, 0.2671, 0.1245, 0.264, 0.126, 0.2613, 0.1216, 0.5663, 0.1079, 0.5654, 0.1016, 0.569, 0.1013, 0.5692, 0.1048, 0.6668, 0.3246, 0.8196, 0.2613, 0.9337, 0.3208, 0.7517, 0.3562, 0.2496, 0.1271, 0.2522, 0.1233, 0.2547, 0.1285, 0.2544, 0.1344, 0.2633, 0.1272, 0.2611, 0.1307, 0.2592, 0.1261, 0.2608, 0.1227, 0.2496, 0.1271, 0.248, 0.1246, 0.2514, 0.1216, 0.2522, 0.1233, 0.2631, 0.1183, 0.2641, 0.1198, 0.2613, 0.1216, 0.2605, 0.1202, 0.3297, 0.04692, 0.3809, 0.03357, 0.3822, 0.04966, 0.3344, 0.0669, 0.5749, 0.09425, 0.5763, 0.09614, 0.5744, 0.09836, 0.5734, 0.09735, 0.3809, 0.03357, 0.5341, 0.0436, 0.5295, 0.05909, 0.3822, 0.04966, 0.5744, 0.09836, 0.5741, 0.09924, 0.5731, 0.09822, 0.5734, 0.09735, 0.5703, 0.09744, 0.5693, 0.1002, 0.5689, 0.1001, 0.5699, 0.09733, 0.6914, 0.6054, 0.7061, 0.6076, 0.706, 0.6404, 0.6853, 0.637, 0.5805, 0.1018, 0.5797, 0.1031, 0.5769, 0.1023, 0.5774, 0.1014, 0.594, 0.09592, 0.5911, 0.1015, 0.5797, 0.1031, 0.5805, 0.1018, 0.581, 0.08321, 0.5842, 0.08638, 0.5763, 0.09614, 0.5749, 0.09425, 0.601, 0.05701, 0.615, 0.06712, 0.5842, 0.08638, 0.581, 0.08321, 0.6572, 0.09745, 0.6451, 0.1125, 0.5911, 0.1015, 0.594, 0.09592, 0.276, 0.1292, 0.2748, 0.1323, 0.2666, 0.1271, 0.2671, 0.1245, 0.2671, 0.1245, 0.2666, 0.1271, 0.2633, 0.1272, 0.264, 0.126, 0.2666, 0.1271, 0.2651, 0.135, 0.2611, 0.1307, 0.2633, 0.1272, 0.2605, 0.1202, 0.2613, 0.1216, 0.2608, 0.1227, 0.26, 0.1213, 0.2667, 0.1069, 0.269, 0.1125, 0.2641, 0.1198, 0.2631, 0.1183, 0.2786, 0.06028, 0.2865, 0.08415, 0.269, 0.1125, 0.2667, 0.1069, 0.3103, 0.1557, 0.3083, 0.1661, 0.2748, 0.1323, 0.276, 0.1292, 0.2526, 0.1206, 0.2605, 0.1202, 0.26, 0.1213, 0.2531, 0.1221, 0.26, 0.1213, 0.2586, 0.1245, 0.2548, 0.1265, 0.2531, 0.1221, 0.6251, 0.04379, 0.6323, 0.02737, 0.6831, 0.05399, 0.6727, 0.07201, 0.5855, 0.5644, 0.6165, 0.5391, 0.6377, 0.5709, 0.6133, 0.5977, 0.573, 0.5431, 0.6106, 0.5181, 0.6165, 0.5391, 0.5855, 0.5644, 0.6325, 0.6161, 0.6518, 0.5879, 0.6641, 0.5967, 0.6484, 0.626, 0.5485, 0.5071, 0.5804, 0.4769, 0.6106, 0.5181, 0.573, 0.5431, 0.5323, 0.4938, 0.5515, 0.4643, 0.5804, 0.4769, 0.5485, 0.5071, 0.5233, 0.4872, 0.54, 0.4561, 0.5515, 0.4643, 0.5323, 0.4938, 0.5062, 0.4774, 0.5183, 0.4448, 0.54, 0.4561, 0.5233, 0.4872, 0.7528, 0.6044, 0.7658, 0.6353, 0.7602, 0.6368, 0.7483, 0.6051, 0.5706, 0.09652, 0.5734, 0.09735, 0.5731, 0.09822, 0.5703, 0.09744, 0.3516, 0.1881, 0.3024, 0.1973, 0.3083, 0.1661, 0.3492, 0.1422, 0.7722, 0.6751, 0.7788, 0.6729, 0.7851, 0.6921, 0.7779, 0.6945, 0.4374, 0.4173, 0.4965, 0.4332, 0.4808, 0.4756, 0.4215, 0.4564, 0.3083, 0.1661, 0.3024, 0.1973, 0.2712, 0.1416, 0.2748, 0.1323, 0.2865, 0.08415, 0.3103, 0.1557, 0.276, 0.1292, 0.269, 0.1125, 0.2547, 0.1285, 0.2522, 0.1233, 0.2531, 0.1221, 0.2548, 0.1265, 0.264, 0.126, 0.2633, 0.1272, 0.2608, 0.1227, 0.2613, 0.1216, 0.615, 0.06712, 0.6572, 0.09745, 0.594, 0.09592, 0.5842, 0.08638, 0.5609, 0.1144, 0.5558, 0.1023, 0.5654, 0.1016, 0.5663, 0.1079, 0.5842, 0.08638, 0.594, 0.09592, 0.5805, 0.1018, 0.5763, 0.09614, 0.9454, 0.3398, 0.9581, 0.3665, 0.8125, 0.4102, 0.7928, 0.3824, 0.6484, 0.626, 0.6641, 0.5967, 0.6704, 0.6, 0.6565, 0.6298, 0.2213, 0.2744, 0.1541, 0.2823, 0.1668, 0.2177, 0.2239, 0.2294, 0.6023, 0.2879, 0.7483, 0.2268, 0.8196, 0.2613, 0.6668, 0.3246, 0.6727, 0.07201, 0.6572, 0.09745, 0.615, 0.06712, 0.6251, 0.04379, 0.7264, 0.2046, 0.5867, 0.2659, 0.5717, 0.2448, 0.7051, 0.1829, 0.2317, 0.2965, 0.167, 0.3161, 0.1541, 0.2823, 0.2213, 0.2744, 0.3255, 0.4251, 0.3485, 0.3896, 0.4374, 0.4173, 0.4215, 0.4564, 0.3822, 0.04966, 0.3864, 0.09794, 0.3483, 0.1268, 0.3344, 0.0669, 0.5295, 0.05909, 0.5158, 0.1056, 0.3864, 0.09794, 0.3822, 0.04966, 0.6615, 0.1362, 0.5433, 0.1992, 0.5368, 0.1715, 0.6451, 0.1125, 0.2621, 0.3904, 0.2938, 0.3594, 0.3485, 0.3896, 0.3255, 0.4251, 0.7061, 0.6076, 0.7483, 0.6051, 0.7602, 0.6368, 0.706, 0.6404, 0.2786, 0.06028, 0.3297, 0.04692, 0.3344, 0.0669, 0.2865, 0.08415, 0.5265, 0.1734, 0.4008, 0.179, 0.39, 0.1182, 0.5184, 0.1225, 0.4581, 0.3082, 0.3962, 0.3113, 0.3887, 0.2891, 0.4487, 0.2855, 0.03065, 0.3131, 0.05577, 0.3341, 0.03559, 0.3485, 0.01087, 0.3297, 0.7602, 0.6368, 0.7658, 0.6353, 0.7788, 0.6729, 0.7722, 0.6751, 0.4965, 0.4332, 0.5677, 0.4268, 0.594, 0.4389, 0.5183, 0.4448, 0.6165, 0.5391, 0.6606, 0.539, 0.6713, 0.5696, 0.6377, 0.5709, 0.6106, 0.5181, 0.66, 0.5158, 0.6606, 0.539, 0.6165, 0.5391, 0.6377, 0.5709, 0.6713, 0.5696, 0.6782, 0.5877, 0.6518, 0.5879, 0.6518, 0.5879, 0.6782, 0.5877, 0.6846, 0.5973, 0.6641, 0.5967, 0.5804, 0.4769, 0.6453, 0.4812, 0.66, 0.5158, 0.6106, 0.5181, 0.5515, 0.4643, 0.6284, 0.4681, 0.6453, 0.4812, 0.5804, 0.4769, 0.54, 0.4561, 0.612, 0.4516, 0.6284, 0.4681, 0.5515, 0.4643, 0.5183, 0.4448, 0.594, 0.4389, 0.612, 0.4516, 0.54, 0.4561, 0.0511, 0.3003, 0.07037, 0.3242, 0.05577, 0.3341, 0.03065, 0.3131, 0.2626, 0.03643, 0.3167, 0.02486, 0.3297, 0.04692, 0.2786, 0.06028, 0.4168, 0.2132, 0.3627, 0.2205, 0.3516, 0.1881, 0.4008, 0.179, 0.4392, 0.2632, 0.3811, 0.2677, 0.3627, 0.2205, 0.4168, 0.2132, 0.39, 0.1182, 0.3492, 0.1422, 0.3483, 0.1268, 0.3864, 0.09794, 0.4487, 0.2855, 0.3887, 0.2891, 0.3811, 0.2677, 0.4392, 0.2632, 0.3861, 0.3545, 0.4518, 0.352, 0.5093, 0.3902, 0.4408, 0.3927, 0.3343, 0.3143, 0.3962, 0.3113, 0.4518, 0.352, 0.3861, 0.3545, 0.4408, 0.3927, 0.5093, 0.3902, 0.5677, 0.4268, 0.4965, 0.4332, 0.5731, 0.09822, 0.5693, 0.1002, 0.5703, 0.09744, 0.57, 0.1048, 0.5692, 0.1048, 0.569, 0.1013, 0.5695, 0.1014, 0.7631, 0.1238, 0.7468, 0.1418, 0.6961, 0.09372, 0.7094, 0.07527, 0.5651, 0.08523, 0.581, 0.08321, 0.5749, 0.09425, 0.5693, 0.0947, 0.6914, 0.6054, 0.6853, 0.637, 0.6646, 0.6337, 0.6767, 0.6033, 0.5702, 0.0964, 0.5706, 0.09652, 0.5703, 0.09744, 0.5699, 0.09733, 0.2518, 0.14, 0.2443, 0.1293, 0.2496, 0.1271, 0.2544, 0.1344, 0.985, 0.3655, 0.9891, 0.4053, 0.9669, 0.4023, 0.9581, 0.3665, 0.7556, 0.5686, 0.7628, 0.5692, 0.7585, 0.5863, 0.7519, 0.5861, 0.7624, 0.5422, 0.7695, 0.5428, 0.7628, 0.5692, 0.7556, 0.5686, 0.7704, 0.5193, 0.7768, 0.5203, 0.7695, 0.5428, 0.7624, 0.5422, 0.7519, 0.5861, 0.7585, 0.5863, 0.7561, 0.5982, 0.7505, 0.5988, 0.7839, 0.4849, 0.7906, 0.4852, 0.7768, 0.5203, 0.7704, 0.5193, 0.8087, 0.4598, 0.8154, 0.459, 0.7906, 0.4852, 0.7839, 0.4849, 0.8051, 0.4337, 0.8222, 0.4298, 0.8154, 0.459, 0.8087, 0.4598, 0.7959, 0.4162, 0.8125, 0.4102, 0.8222, 0.4298, 0.8051, 0.4337, 0.7754, 0.388, 0.7928, 0.3824, 0.8125, 0.4102, 0.7959, 0.4162, 0.3167, 0.02486, 0.2626, 0.03643, 0.2533, 0.02228, 0.3086, 0.01118, 0.6704, 0.6, 0.688, 0.6014, 0.6914, 0.6054, 0.6767, 0.6033, 0.5341, 0.0436, 0.5424, 0.04527, 0.5651, 0.08523, 0.5628, 0.08551, 0.5628, 0.08551, 0.5651, 0.08523, 0.5693, 0.0947, 0.5685, 0.09476, 0.5685, 0.09476, 0.5693, 0.0947, 0.5706, 0.09652, 0.5702, 0.0964, 0.5297, 0.01604, 0.5397, 0.01833, 0.5424, 0.04527, 0.5341, 0.0436, 0.73, 0.3609, 0.7517, 0.3562, 0.7928, 0.3824, 0.7754, 0.388, 0.5873, 0.2913, 0.6023, 0.2879, 0.6668, 0.3246, 0.6514, 0.3278, 0.6514, 0.3278, 0.6668, 0.3246, 0.7517, 0.3562, 0.73, 0.3609, 0.7505, 0.5988, 0.7561, 0.5982, 0.7545, 0.6013, 0.7494, 0.6019, 0.6641, 0.5967, 0.6846, 0.5973, 0.688, 0.6014, 0.6704, 0.6, 0.6565, 0.6298, 0.6646, 0.6337, 0.654, 0.6721, 0.6418, 0.667, 0.8559, 0.6356, 0.8424, 0.6469, 0.8189, 0.6177, 0.8297, 0.6091, 0.654, 0.6721, 0.6818, 0.6765, 0.6806, 0.6967, 0.6494, 0.6921, 0.7052, 0.598, 0.7505, 0.5988, 0.7494, 0.6019, 0.7056, 0.6028, 0.5272, 8.374e-05, 0.5382, 0.002385, 0.5397, 0.01833, 0.5297, 0.01604, 0.6846, 0.5973, 0.7052, 0.598, 0.7056, 0.6028, 0.688, 0.6014, 0.07498, 0.3819, 0.08166, 0.4083, 0.05835, 0.4178, 0.05295, 0.3896, 0.9599, 0.3143, 0.9718, 0.3095, 0.9851, 0.3325, 0.9725, 0.3354, 0.7494, 0.6019, 0.7545, 0.6013, 0.7528, 0.6044, 0.7483, 0.6051, 0.2611, 0.1307, 0.2544, 0.1344, 0.2547, 0.1285, 0.2592, 0.1261, 0.7056, 0.6028, 0.7494, 0.6019, 0.7483, 0.6051, 0.7061, 0.6076, 0.4808, 0.4756, 0.4965, 0.4332, 0.5183, 0.4448, 0.5062, 0.4774, 0.8051, 0.6247, 0.7658, 0.6353, 0.7528, 0.6044, 0.8424, 0.6469, 0.8542, 0.663, 0.8448, 0.6691, 0.834, 0.6522])
me_cube_001.use_remesh_preserve_volume = False
me_cube_001.use_remesh_preserve_attributes = False
me_cube_001.use_mirror_vertex_groups = False
me_cube_001.update()

# ---- objects
ob_lamp = bpy.data.objects.new('Lamp', light_lamp)
ob_camera = bpy.data.objects.new('Camera', cam_camera)
ob_cube_001 = bpy.data.objects.new('Cube.001', me_cube_001)

# ---- transforms, parenting, visibility, modifiers, constraints
ob_lamp.location = (4.076, 1.005, 5.904)
ob_lamp.rotation_euler = (0.6503, 0.05522, 1.866)
ob_lamp.lock_rotations_4d = False
ob_lamp.empty_display_type = 'ARROWS'
ob_lamp.color = (0.0, 0.0, 0.0, 0.0)
ob_lamp.lineart.crease_threshold = 0.0
ob_camera.location = (7.481, -6.508, 5.344)
ob_camera.rotation_euler = (1.109, 0.01082, 0.8149)
ob_camera.lock_rotations_4d = False
ob_camera.empty_display_type = 'ARROWS'
ob_camera.color = (0.0, 0.0, 0.0, 0.0)
ob_camera.display_type = 'WIRE'
ob_camera.lineart.crease_threshold = 0.0
ob_cube_001.location = (0.0, 0.0, 0.0)
ob_cube_001.lineart.crease_threshold = 0.0
_m = ob_cube_001.modifiers.new('Mirror', 'MIRROR')
_m.use_clip = True

# ---- collection membership
col_collection_1.objects.link(ob_lamp)
col_collection_1.objects.link(ob_camera)
col_collection_3.objects.link(ob_cube_001)

# ---- scene / render settings (as saved in the file)
scene.camera = ob_camera
scene.frame_start = 1; scene.frame_end = 250; scene.frame_set(0)
scene.render.engine = 'BLENDER_EEVEE_NEXT'
scene.render.resolution_percentage = 50
scene.render.dither_intensity = 0.0
scene.cycles.use_denoising = False
scene.cycles.samples = 10
scene.cycles.sampling_pattern = 'TABULATED_SOBOL'
scene.cycles.light_sampling_threshold = 0.0
scene.cycles.use_adaptive_sampling = False
scene.cycles.use_light_tree = False
scene.cycles.blur_glossy = 0.0
scene.cycles.pixel_filter_type = 'GAUSSIAN'
scene.cycles.sample_clamp_indirect = 0.0
scene.view_settings.view_transform = 'Standard'
bpy.context.view_layer.update()
